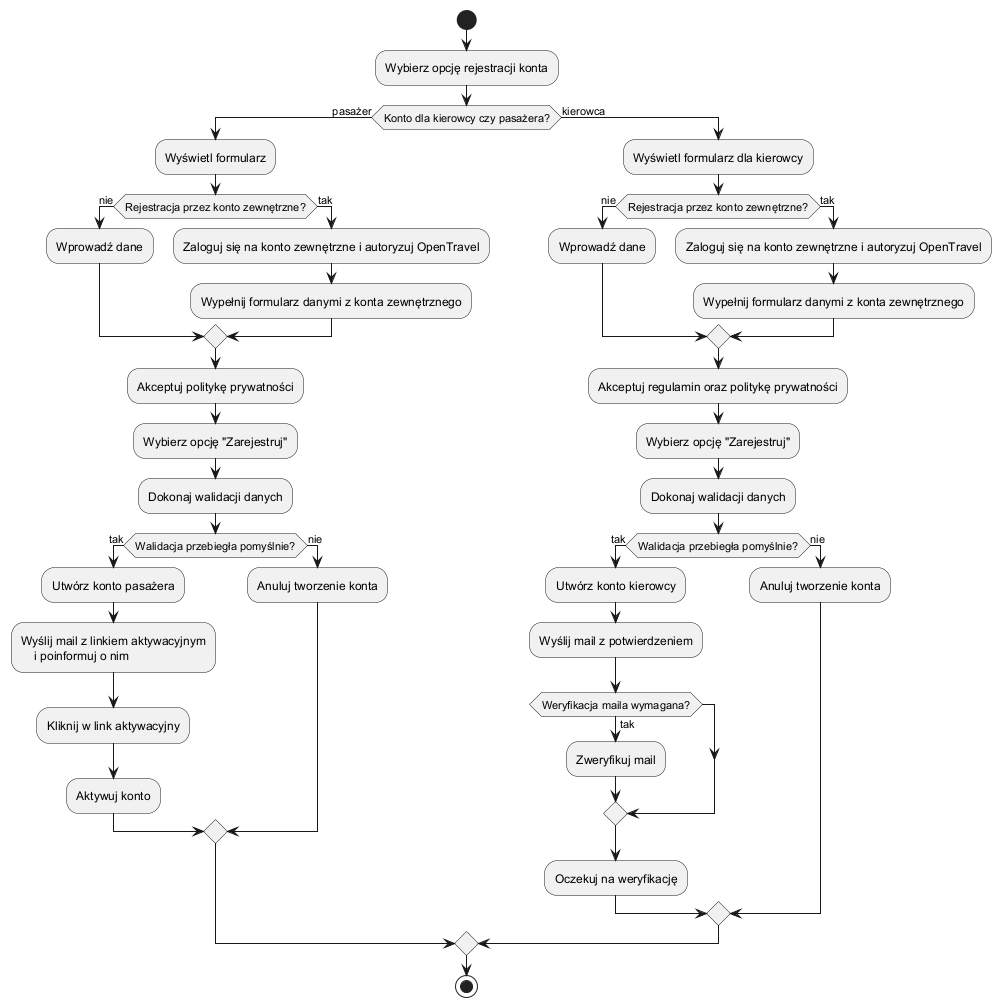

The diagram above was rendered by PlantUML. Its source (embedded in the PNG):
@startuml

start

:Wybierz opcję rejestracji konta;
if (Konto dla kierowcy czy pasażera?) then (pasażer)
  :Wyświetl formularz;
  if (Rejestracja przez konto zewnętrzne?) then (nie)
    :Wprowadź dane;
  else (tak)
    :Zaloguj się na konto zewnętrzne i autoryzuj OpenTravel;
    :Wypełnij formularz danymi z konta zewnętrznego;
  endif
  :Akceptuj politykę prywatności;
  :Wybierz opcję "Zarejestruj";
  :Dokonaj walidacji danych;
  if (Walidacja przebiegła pomyślnie?) then (tak)
    :Utwórz konto pasażera;
    :Wyślij mail z linkiem aktywacyjnym
        i poinformuj o nim;
    :Kliknij w link aktywacyjny;
    :Aktywuj konto;
  else (nie)
    :Anuluj tworzenie konta;
  endif
else (kierowca)
  :Wyświetl formularz dla kierowcy;
  if (Rejestracja przez konto zewnętrzne?) then (nie)
    :Wprowadź dane;
  else (tak)
    :Zaloguj się na konto zewnętrzne i autoryzuj OpenTravel;
    :Wypełnij formularz danymi z konta zewnętrznego;
  endif
  :Akceptuj regulamin oraz politykę prywatności;
  :Wybierz opcję "Zarejestruj";
  :Dokonaj walidacji danych;
  if (Walidacja przebiegła pomyślnie?) then (tak)
    :Utwórz konto kierowcy;
    :Wyślij mail z potwierdzeniem;
    if (Weryfikacja maila wymagana?) then (tak)
       :Zweryfikuj mail;
    else 
    endif
    :Oczekuj na weryfikację;
  else (nie)
    :Anuluj tworzenie konta;
  endif
endif

stop

@enduml